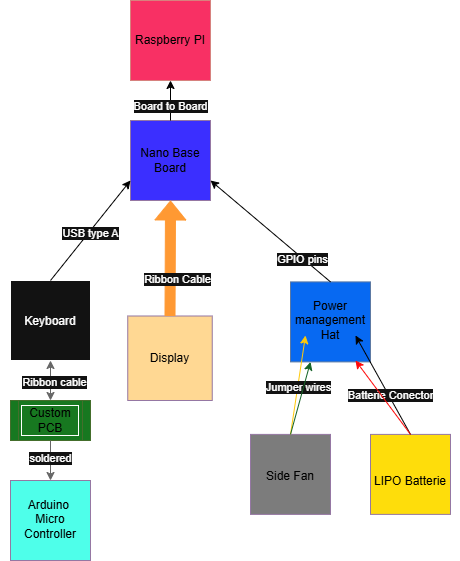

The diagram above was exported from draw.io. Its source (the exported page's mxGraphModel, read from the mxfile embedded in the PNG):
<mxGraphModel dx="1042" dy="636" grid="1" gridSize="10" guides="1" tooltips="1" connect="1" arrows="1" fold="1" page="1" pageScale="1" pageWidth="827" pageHeight="1169" math="0" shadow="0">
  <root>
    <mxCell id="0" />
    <mxCell id="1" parent="0" />
    <mxCell id="pbq4BX7TW7sfMj8Rr4-3-1" value="" style="whiteSpace=wrap;html=1;aspect=fixed;fillColor=light-dark(#F8CECC,#F83064);strokeColor=#b85450;" parent="1" vertex="1">
      <mxGeometry x="400" width="80" height="80" as="geometry" />
    </mxCell>
    <mxCell id="pbq4BX7TW7sfMj8Rr4-3-2" value="Raspberry PI" style="text;html=1;align=center;verticalAlign=middle;whiteSpace=wrap;rounded=0;fontColor=light-dark(#000000,#000000);" parent="1" vertex="1">
      <mxGeometry x="390" y="25" width="100" height="30" as="geometry" />
    </mxCell>
    <mxCell id="pbq4BX7TW7sfMj8Rr4-3-4" value="" style="whiteSpace=wrap;html=1;aspect=fixed;" parent="1" vertex="1">
      <mxGeometry x="280" y="280" width="80" height="80" as="geometry" />
    </mxCell>
    <mxCell id="pbq4BX7TW7sfMj8Rr4-3-5" value="Keyboard" style="text;html=1;align=center;verticalAlign=middle;whiteSpace=wrap;rounded=0;fontColor=light-dark(#000000,#FFFFFF);" parent="1" vertex="1">
      <mxGeometry x="270" y="298.9" width="100" height="45" as="geometry" />
    </mxCell>
    <mxCell id="pbq4BX7TW7sfMj8Rr4-3-7" value="" style="whiteSpace=wrap;html=1;aspect=fixed;fillColor=light-dark(#FFFFFF,#7C7C7C);strokeColor=#9673a6;" parent="1" vertex="1">
      <mxGeometry x="520" y="433.9" width="80" height="80" as="geometry" />
    </mxCell>
    <mxCell id="pbq4BX7TW7sfMj8Rr4-3-8" value="Side Fan" style="text;html=1;align=center;verticalAlign=middle;whiteSpace=wrap;rounded=0;fontColor=light-dark(#000000,#000000);" parent="1" vertex="1">
      <mxGeometry x="510" y="448.9" width="100" height="55" as="geometry" />
    </mxCell>
    <mxCell id="pbq4BX7TW7sfMj8Rr4-3-10" value="" style="whiteSpace=wrap;html=1;aspect=fixed;fillColor=light-dark(#FFFFFF,#FFD893);strokeColor=#9673a6;" parent="1" vertex="1">
      <mxGeometry x="397.25" y="315.5" width="84.5" height="84.5" as="geometry" />
    </mxCell>
    <mxCell id="pbq4BX7TW7sfMj8Rr4-3-11" value="Display" style="text;html=1;align=center;verticalAlign=middle;whiteSpace=wrap;rounded=0;fontColor=light-dark(#000000,#000000);" parent="1" vertex="1">
      <mxGeometry x="390" y="332.75" width="99" height="50" as="geometry" />
    </mxCell>
    <mxCell id="pbq4BX7TW7sfMj8Rr4-3-13" value="" style="whiteSpace=wrap;html=1;aspect=fixed;fillColor=light-dark(#FFFFFF,#3B2FFF);strokeColor=#9673a6;" parent="1" vertex="1">
      <mxGeometry x="400" y="120" width="80" height="80" as="geometry" />
    </mxCell>
    <mxCell id="pbq4BX7TW7sfMj8Rr4-3-14" value="Nano Base &lt;br&gt;Board" style="text;html=1;align=center;verticalAlign=middle;whiteSpace=wrap;rounded=0;fontColor=light-dark(#000000,#000000);" parent="1" vertex="1">
      <mxGeometry x="390" y="145" width="100" height="30" as="geometry" />
    </mxCell>
    <mxCell id="pbq4BX7TW7sfMj8Rr4-3-15" value="" style="whiteSpace=wrap;html=1;aspect=fixed;fillColor=light-dark(#FFFFFF, #fedd0b);strokeColor=#9673a6;" parent="1" vertex="1">
      <mxGeometry x="640" y="433.9" width="80" height="80" as="geometry" />
    </mxCell>
    <mxCell id="pbq4BX7TW7sfMj8Rr4-3-16" value="LIPO Batterie" style="text;html=1;align=center;verticalAlign=middle;whiteSpace=wrap;rounded=0;fontColor=light-dark(#000000,#000000);" parent="1" vertex="1">
      <mxGeometry x="630" y="448.9" width="100" height="65" as="geometry" />
    </mxCell>
    <mxCell id="pbq4BX7TW7sfMj8Rr4-3-17" value="" style="whiteSpace=wrap;html=1;aspect=fixed;fillColor=light-dark(#dae8fc, #0769f2);strokeColor=#6c8ebf;" parent="1" vertex="1">
      <mxGeometry x="560" y="281.4" width="80" height="80" as="geometry" />
    </mxCell>
    <mxCell id="pbq4BX7TW7sfMj8Rr4-3-18" value="Power management&lt;br&gt;Hat" style="text;html=1;align=center;verticalAlign=middle;whiteSpace=wrap;rounded=0;fontColor=light-dark(#000000,#000000);" parent="1" vertex="1">
      <mxGeometry x="550" y="305" width="100" height="30" as="geometry" />
    </mxCell>
    <mxCell id="pbq4BX7TW7sfMj8Rr4-3-19" value="" style="endArrow=classic;html=1;rounded=0;exitX=0.5;exitY=0;exitDx=0;exitDy=0;entryX=0;entryY=0.75;entryDx=0;entryDy=0;strokeColor=light-dark(#000000,#000000);" parent="1" source="pbq4BX7TW7sfMj8Rr4-3-4" target="pbq4BX7TW7sfMj8Rr4-3-13" edge="1">
      <mxGeometry width="50" height="50" relative="1" as="geometry">
        <mxPoint x="80" y="280" as="sourcePoint" />
        <mxPoint x="130" y="230" as="targetPoint" />
      </mxGeometry>
    </mxCell>
    <mxCell id="pbq4BX7TW7sfMj8Rr4-3-35" value="USB type A" style="edgeLabel;html=1;align=center;verticalAlign=middle;resizable=0;points=[];" parent="pbq4BX7TW7sfMj8Rr4-3-19" vertex="1" connectable="0">
      <mxGeometry x="-0.0355" y="-1" relative="1" as="geometry">
        <mxPoint as="offset" />
      </mxGeometry>
    </mxCell>
    <mxCell id="pbq4BX7TW7sfMj8Rr4-3-20" value="" style="endArrow=classic;html=1;rounded=0;exitX=0.5;exitY=0;exitDx=0;exitDy=0;fillColor=#fff2cc;strokeColor=light-dark(#D6B656,#FFC908);entryX=0.25;entryY=1;entryDx=0;entryDy=0;" parent="1" source="pbq4BX7TW7sfMj8Rr4-3-7" target="pbq4BX7TW7sfMj8Rr4-3-18" edge="1">
      <mxGeometry width="50" height="50" relative="1" as="geometry">
        <mxPoint x="410" y="210" as="sourcePoint" />
        <mxPoint x="560" y="390" as="targetPoint" />
      </mxGeometry>
    </mxCell>
    <mxCell id="pbq4BX7TW7sfMj8Rr4-3-36" value="Jumper wires" style="edgeLabel;html=1;align=center;verticalAlign=middle;resizable=0;points=[];" parent="pbq4BX7TW7sfMj8Rr4-3-20" vertex="1" connectable="0">
      <mxGeometry x="-0.0311" relative="1" as="geometry">
        <mxPoint as="offset" />
      </mxGeometry>
    </mxCell>
    <mxCell id="pbq4BX7TW7sfMj8Rr4-3-21" value="" style="endArrow=classic;html=1;rounded=0;exitX=0.5;exitY=0;exitDx=0;exitDy=0;entryX=1;entryY=0.75;entryDx=0;entryDy=0;strokeColor=light-dark(#000000,#000000);" parent="1" source="pbq4BX7TW7sfMj8Rr4-3-17" target="pbq4BX7TW7sfMj8Rr4-3-13" edge="1">
      <mxGeometry width="50" height="50" relative="1" as="geometry">
        <mxPoint x="410" y="210" as="sourcePoint" />
        <mxPoint x="460" y="160" as="targetPoint" />
      </mxGeometry>
    </mxCell>
    <mxCell id="pbq4BX7TW7sfMj8Rr4-3-40" value="GPIO pins" style="edgeLabel;html=1;align=center;verticalAlign=middle;resizable=0;points=[];" parent="pbq4BX7TW7sfMj8Rr4-3-21" vertex="1" connectable="0">
      <mxGeometry x="-0.5356" y="1" relative="1" as="geometry">
        <mxPoint as="offset" />
      </mxGeometry>
    </mxCell>
    <mxCell id="pbq4BX7TW7sfMj8Rr4-3-22" value="" style="endArrow=classic;html=1;rounded=0;exitX=0.5;exitY=0;exitDx=0;exitDy=0;entryX=0.75;entryY=1;entryDx=0;entryDy=0;strokeColor=light-dark(#666666,#000000);fillColor=#f5f5f5;" parent="1" source="pbq4BX7TW7sfMj8Rr4-3-15" target="pbq4BX7TW7sfMj8Rr4-3-18" edge="1">
      <mxGeometry width="50" height="50" relative="1" as="geometry">
        <mxPoint x="410" y="210" as="sourcePoint" />
        <mxPoint x="460" y="160" as="targetPoint" />
      </mxGeometry>
    </mxCell>
    <mxCell id="pbq4BX7TW7sfMj8Rr4-3-39" value="Batterie Conector" style="edgeLabel;html=1;align=center;verticalAlign=middle;resizable=0;points=[];" parent="pbq4BX7TW7sfMj8Rr4-3-22" vertex="1" connectable="0">
      <mxGeometry x="-0.2486" y="-1" relative="1" as="geometry">
        <mxPoint y="-1" as="offset" />
      </mxGeometry>
    </mxCell>
    <mxCell id="pbq4BX7TW7sfMj8Rr4-3-24" value="" style="endArrow=classic;html=1;rounded=0;exitX=0.5;exitY=0;exitDx=0;exitDy=0;strokeColor=light-dark(#000000,#000000);entryX=0.5;entryY=1;entryDx=0;entryDy=0;" parent="1" source="pbq4BX7TW7sfMj8Rr4-3-13" target="pbq4BX7TW7sfMj8Rr4-3-1" edge="1">
      <mxGeometry width="50" height="50" relative="1" as="geometry">
        <mxPoint x="410" y="210" as="sourcePoint" />
        <mxPoint x="460" y="80" as="targetPoint" />
      </mxGeometry>
    </mxCell>
    <mxCell id="pbq4BX7TW7sfMj8Rr4-3-38" value="Board to Board" style="edgeLabel;html=1;align=center;verticalAlign=middle;resizable=0;points=[];" parent="pbq4BX7TW7sfMj8Rr4-3-24" vertex="1" connectable="0">
      <mxGeometry x="-0.2586" y="1" relative="1" as="geometry">
        <mxPoint as="offset" />
      </mxGeometry>
    </mxCell>
    <mxCell id="pbq4BX7TW7sfMj8Rr4-3-25" value="" style="shape=process;whiteSpace=wrap;html=1;backgroundOutline=1;fillColor=light-dark(#D5E8D4,#177820);strokeColor=#82b366;" parent="1" vertex="1">
      <mxGeometry x="280" y="400" width="80" height="40" as="geometry" />
    </mxCell>
    <mxCell id="pbq4BX7TW7sfMj8Rr4-3-26" value="Custom PCB" style="text;html=1;align=center;verticalAlign=middle;whiteSpace=wrap;rounded=0;labelBorderColor=default;fontColor=light-dark(#000000,#000000);" parent="1" vertex="1">
      <mxGeometry x="290" y="410" width="60" height="20" as="geometry" />
    </mxCell>
    <mxCell id="pbq4BX7TW7sfMj8Rr4-3-28" value="" style="endArrow=classic;startArrow=classic;html=1;rounded=0;exitX=0.5;exitY=0;exitDx=0;exitDy=0;entryX=0.5;entryY=1;entryDx=0;entryDy=0;strokeColor=light-dark(#666666,#666666);" parent="1" source="pbq4BX7TW7sfMj8Rr4-3-25" target="pbq4BX7TW7sfMj8Rr4-3-4" edge="1">
      <mxGeometry width="50" height="50" relative="1" as="geometry">
        <mxPoint x="475" y="403.9" as="sourcePoint" />
        <mxPoint x="525" y="353.9" as="targetPoint" />
      </mxGeometry>
    </mxCell>
    <mxCell id="JaOh79-aPSdP1VEeedW3-7" value="Ribbon cable" style="edgeLabel;html=1;align=center;verticalAlign=middle;resizable=0;points=[];" vertex="1" connectable="0" parent="pbq4BX7TW7sfMj8Rr4-3-28">
      <mxGeometry x="-0.07" y="-3" relative="1" as="geometry">
        <mxPoint as="offset" />
      </mxGeometry>
    </mxCell>
    <mxCell id="pbq4BX7TW7sfMj8Rr4-3-29" value="" style="endArrow=classic;html=1;rounded=0;exitX=0.5;exitY=1;exitDx=0;exitDy=0;entryX=0.5;entryY=0;entryDx=0;entryDy=0;strokeColor=light-dark(#666666,#666666);" parent="1" source="pbq4BX7TW7sfMj8Rr4-3-25" target="pbq4BX7TW7sfMj8Rr4-3-32" edge="1">
      <mxGeometry width="50" height="50" relative="1" as="geometry">
        <mxPoint x="655" y="380" as="sourcePoint" />
        <mxPoint x="365" y="500" as="targetPoint" />
      </mxGeometry>
    </mxCell>
    <mxCell id="JaOh79-aPSdP1VEeedW3-5" value="s&lt;span style=&quot;background-color: light-dark(#ffffff, var(--ge-dark-color, #121212)); color: light-dark(rgb(0, 0, 0), rgb(255, 255, 255));&quot;&gt;oldered&lt;/span&gt;" style="edgeLabel;html=1;align=center;verticalAlign=middle;resizable=0;points=[];" vertex="1" connectable="0" parent="pbq4BX7TW7sfMj8Rr4-3-29">
      <mxGeometry x="-0.16" relative="1" as="geometry">
        <mxPoint x="-1" as="offset" />
      </mxGeometry>
    </mxCell>
    <mxCell id="pbq4BX7TW7sfMj8Rr4-3-32" value="" style="whiteSpace=wrap;html=1;aspect=fixed;fillColor=light-dark(#FFFFFF,#4EFFEA);strokeColor=#9673a6;" parent="1" vertex="1">
      <mxGeometry x="280" y="480" width="80" height="80" as="geometry" />
    </mxCell>
    <mxCell id="pbq4BX7TW7sfMj8Rr4-3-34" value="Arduino&amp;nbsp;&lt;div&gt;Micro Controller&lt;/div&gt;" style="text;html=1;align=center;verticalAlign=middle;whiteSpace=wrap;rounded=0;fontColor=light-dark(#000000,#000000);" parent="1" vertex="1">
      <mxGeometry x="280" y="503.9" width="80" height="30" as="geometry" />
    </mxCell>
    <mxCell id="pbq4BX7TW7sfMj8Rr4-3-44" value="" style="endArrow=classic;html=1;rounded=0;exitX=0.5;exitY=0;exitDx=0;exitDy=0;strokeColor=light-dark(#000000,#136326);entryX=0.25;entryY=1;entryDx=0;entryDy=0;" parent="1" source="pbq4BX7TW7sfMj8Rr4-3-7" target="pbq4BX7TW7sfMj8Rr4-3-17" edge="1">
      <mxGeometry width="50" height="50" relative="1" as="geometry">
        <mxPoint x="380" y="370" as="sourcePoint" />
        <mxPoint x="530" y="350" as="targetPoint" />
      </mxGeometry>
    </mxCell>
    <mxCell id="pbq4BX7TW7sfMj8Rr4-3-45" value="" style="endArrow=classic;html=1;rounded=0;exitX=0.5;exitY=0;exitDx=0;exitDy=0;strokeColor=light-dark(#000000,#FF0808);" parent="1" source="pbq4BX7TW7sfMj8Rr4-3-15" edge="1">
      <mxGeometry width="50" height="50" relative="1" as="geometry">
        <mxPoint x="380" y="370" as="sourcePoint" />
        <mxPoint x="625" y="360" as="targetPoint" />
      </mxGeometry>
    </mxCell>
    <mxCell id="pbq4BX7TW7sfMj8Rr4-3-46" value="" style="shape=flexArrow;endArrow=classic;html=1;rounded=0;exitX=0.5;exitY=0;exitDx=0;exitDy=0;entryX=0.5;entryY=1;entryDx=0;entryDy=0;strokeColor=light-dark(#D6B656,#FF9933);fillColor=light-dark(#FFFFFF,#FF9933);" parent="1" source="pbq4BX7TW7sfMj8Rr4-3-10" target="pbq4BX7TW7sfMj8Rr4-3-13" edge="1">
      <mxGeometry width="50" height="50" relative="1" as="geometry">
        <mxPoint x="380" y="370" as="sourcePoint" />
        <mxPoint x="430" y="320" as="targetPoint" />
      </mxGeometry>
    </mxCell>
    <mxCell id="pbq4BX7TW7sfMj8Rr4-3-47" value="Ribbon Cable" style="edgeLabel;html=1;align=center;verticalAlign=middle;resizable=0;points=[];" parent="pbq4BX7TW7sfMj8Rr4-3-46" vertex="1" connectable="0">
      <mxGeometry x="-0.3602" y="-7" relative="1" as="geometry">
        <mxPoint as="offset" />
      </mxGeometry>
    </mxCell>
  </root>
</mxGraphModel>